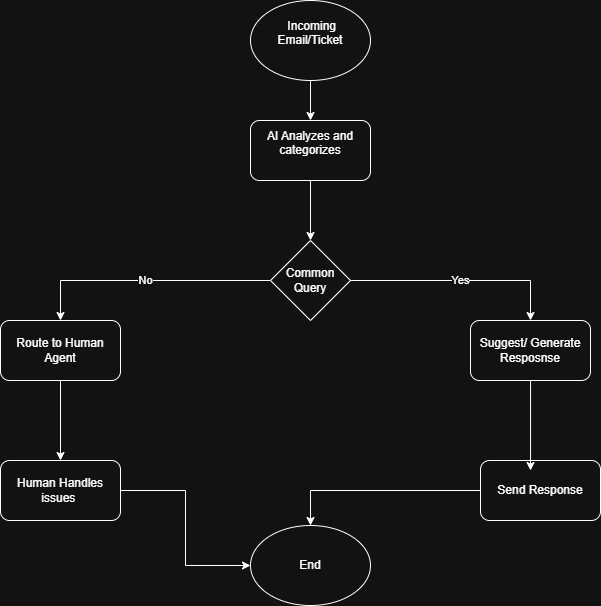

The diagram above was exported from draw.io. Its source (the exported page's mxGraphModel, read from the mxfile embedded in the PNG):
<mxGraphModel dx="1106" dy="597" grid="1" gridSize="10" guides="1" tooltips="1" connect="1" arrows="1" fold="1" page="1" pageScale="1" pageWidth="827" pageHeight="1169" math="0" shadow="0">
  <root>
    <mxCell id="0" />
    <mxCell id="1" parent="0" />
    <mxCell id="H_A0mNnL7B_BHjI4TwqU-12" edge="1" parent="1" source="H_A0mNnL7B_BHjI4TwqU-1" style="edgeStyle=orthogonalEdgeStyle;rounded=0;orthogonalLoop=1;jettySize=auto;html=1;" target="H_A0mNnL7B_BHjI4TwqU-2">
      <mxGeometry relative="1" as="geometry" />
    </mxCell>
    <mxCell id="H_A0mNnL7B_BHjI4TwqU-1" parent="1" style="ellipse;whiteSpace=wrap;html=1;" value="&amp;nbsp;Incoming Email/Ticket&lt;div&gt;&lt;br&gt;&lt;/div&gt;" vertex="1">
      <mxGeometry height="80" width="120" x="340" y="20" as="geometry" />
    </mxCell>
    <mxCell id="H_A0mNnL7B_BHjI4TwqU-13" edge="1" parent="1" source="H_A0mNnL7B_BHjI4TwqU-2" style="edgeStyle=orthogonalEdgeStyle;rounded=0;orthogonalLoop=1;jettySize=auto;html=1;entryX=0.5;entryY=0;entryDx=0;entryDy=0;" target="H_A0mNnL7B_BHjI4TwqU-3">
      <mxGeometry relative="1" as="geometry" />
    </mxCell>
    <mxCell id="H_A0mNnL7B_BHjI4TwqU-2" parent="1" style="rounded=1;whiteSpace=wrap;html=1;" value="AI Analyzes and categorizes&lt;div&gt;&lt;br&gt;&lt;/div&gt;" vertex="1">
      <mxGeometry height="60" width="120" x="340" y="140" as="geometry" />
    </mxCell>
    <mxCell id="H_A0mNnL7B_BHjI4TwqU-15" edge="1" parent="1" source="H_A0mNnL7B_BHjI4TwqU-3" style="edgeStyle=orthogonalEdgeStyle;rounded=0;orthogonalLoop=1;jettySize=auto;html=1;entryX=0.5;entryY=0;entryDx=0;entryDy=0;fontFamily=Helvetica;" target="H_A0mNnL7B_BHjI4TwqU-4" value="Yes">
      <mxGeometry relative="1" as="geometry" />
    </mxCell>
    <mxCell id="H_A0mNnL7B_BHjI4TwqU-18" edge="1" parent="1" source="H_A0mNnL7B_BHjI4TwqU-3" style="edgeStyle=orthogonalEdgeStyle;rounded=0;orthogonalLoop=1;jettySize=auto;html=1;entryX=0.5;entryY=0;entryDx=0;entryDy=0;" target="H_A0mNnL7B_BHjI4TwqU-5" value="No">
      <mxGeometry relative="1" as="geometry" />
    </mxCell>
    <mxCell id="H_A0mNnL7B_BHjI4TwqU-3" parent="1" style="rhombus;whiteSpace=wrap;html=1;" value="Common Query" vertex="1">
      <mxGeometry height="80" width="80" x="360" y="260" as="geometry" />
    </mxCell>
    <mxCell id="H_A0mNnL7B_BHjI4TwqU-4" parent="1" style="rounded=1;whiteSpace=wrap;html=1;" value="Suggest/ Generate Resposnse" vertex="1">
      <mxGeometry height="60" width="120" x="560" y="340" as="geometry" />
    </mxCell>
    <mxCell id="H_A0mNnL7B_BHjI4TwqU-19" edge="1" parent="1" source="H_A0mNnL7B_BHjI4TwqU-5" style="edgeStyle=orthogonalEdgeStyle;rounded=0;orthogonalLoop=1;jettySize=auto;html=1;entryX=0.5;entryY=0;entryDx=0;entryDy=0;" target="H_A0mNnL7B_BHjI4TwqU-6">
      <mxGeometry relative="1" as="geometry" />
    </mxCell>
    <mxCell id="H_A0mNnL7B_BHjI4TwqU-5" parent="1" style="rounded=1;whiteSpace=wrap;html=1;" value="Route to Human Agent" vertex="1">
      <mxGeometry height="60" width="120" x="90" y="340" as="geometry" />
    </mxCell>
    <mxCell id="H_A0mNnL7B_BHjI4TwqU-20" edge="1" parent="1" source="H_A0mNnL7B_BHjI4TwqU-6" style="edgeStyle=orthogonalEdgeStyle;rounded=0;orthogonalLoop=1;jettySize=auto;html=1;entryX=0;entryY=0.5;entryDx=0;entryDy=0;" target="H_A0mNnL7B_BHjI4TwqU-8">
      <mxGeometry relative="1" as="geometry" />
    </mxCell>
    <mxCell id="H_A0mNnL7B_BHjI4TwqU-6" parent="1" style="rounded=1;whiteSpace=wrap;html=1;" value="Human Handles issues&amp;nbsp;" vertex="1">
      <mxGeometry height="60" width="120" x="90" y="480" as="geometry" />
    </mxCell>
    <mxCell id="H_A0mNnL7B_BHjI4TwqU-17" edge="1" parent="1" source="H_A0mNnL7B_BHjI4TwqU-7" style="edgeStyle=orthogonalEdgeStyle;rounded=0;orthogonalLoop=1;jettySize=auto;html=1;entryX=0.5;entryY=0;entryDx=0;entryDy=0;" target="H_A0mNnL7B_BHjI4TwqU-8">
      <mxGeometry relative="1" as="geometry" />
    </mxCell>
    <mxCell id="H_A0mNnL7B_BHjI4TwqU-7" parent="1" style="rounded=1;whiteSpace=wrap;html=1;" value="Send Response" vertex="1">
      <mxGeometry height="60" width="120" x="570" y="480" as="geometry" />
    </mxCell>
    <mxCell id="H_A0mNnL7B_BHjI4TwqU-8" parent="1" style="ellipse;whiteSpace=wrap;html=1;" value="End" vertex="1">
      <mxGeometry height="80" width="120" x="340" y="545" as="geometry" />
    </mxCell>
    <mxCell id="H_A0mNnL7B_BHjI4TwqU-16" edge="1" parent="1" source="H_A0mNnL7B_BHjI4TwqU-4" style="edgeStyle=orthogonalEdgeStyle;rounded=0;orthogonalLoop=1;jettySize=auto;html=1;entryX=0.417;entryY=0.167;entryDx=0;entryDy=0;entryPerimeter=0;" target="H_A0mNnL7B_BHjI4TwqU-7">
      <mxGeometry relative="1" as="geometry" />
    </mxCell>
  </root>
</mxGraphModel>